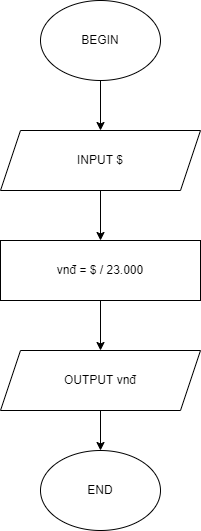

The diagram above was exported from draw.io. Its source (the exported page's mxGraphModel, read from the mxfile embedded in the PNG):
<mxGraphModel dx="1038" dy="579" grid="1" gridSize="10" guides="1" tooltips="1" connect="1" arrows="1" fold="1" page="1" pageScale="1" pageWidth="827" pageHeight="1169" math="0" shadow="0">
  <root>
    <mxCell id="WIyWlLk6GJQsqaUBKTNV-0" />
    <mxCell id="WIyWlLk6GJQsqaUBKTNV-1" parent="WIyWlLk6GJQsqaUBKTNV-0" />
    <mxCell id="csZawhUJFDGnt3izrcA3-14" value="BEGIN" style="ellipse;whiteSpace=wrap;html=1;" vertex="1" parent="WIyWlLk6GJQsqaUBKTNV-1">
      <mxGeometry x="240" y="110" width="120" height="80" as="geometry" />
    </mxCell>
    <mxCell id="csZawhUJFDGnt3izrcA3-16" value="INPUT $" style="shape=parallelogram;perimeter=parallelogramPerimeter;whiteSpace=wrap;html=1;fixedSize=1;" vertex="1" parent="WIyWlLk6GJQsqaUBKTNV-1">
      <mxGeometry x="200" y="240" width="200" height="60" as="geometry" />
    </mxCell>
    <mxCell id="csZawhUJFDGnt3izrcA3-25" value="" style="endArrow=classic;html=1;rounded=0;exitX=0.5;exitY=1;exitDx=0;exitDy=0;entryX=0.5;entryY=0;entryDx=0;entryDy=0;" edge="1" parent="WIyWlLk6GJQsqaUBKTNV-1" source="csZawhUJFDGnt3izrcA3-14" target="csZawhUJFDGnt3izrcA3-16">
      <mxGeometry width="50" height="50" relative="1" as="geometry">
        <mxPoint x="290" y="230" as="sourcePoint" />
        <mxPoint x="340" y="180" as="targetPoint" />
      </mxGeometry>
    </mxCell>
    <mxCell id="csZawhUJFDGnt3izrcA3-26" value="" style="endArrow=classic;html=1;rounded=0;entryX=0.5;entryY=0;entryDx=0;entryDy=0;" edge="1" parent="WIyWlLk6GJQsqaUBKTNV-1">
      <mxGeometry width="50" height="50" relative="1" as="geometry">
        <mxPoint x="300" y="300" as="sourcePoint" />
        <mxPoint x="300" y="350" as="targetPoint" />
      </mxGeometry>
    </mxCell>
    <mxCell id="csZawhUJFDGnt3izrcA3-27" value="" style="endArrow=classic;html=1;rounded=0;" edge="1" parent="WIyWlLk6GJQsqaUBKTNV-1">
      <mxGeometry width="50" height="50" relative="1" as="geometry">
        <mxPoint x="300" y="410" as="sourcePoint" />
        <mxPoint x="300" y="400" as="targetPoint" />
      </mxGeometry>
    </mxCell>
    <mxCell id="csZawhUJFDGnt3izrcA3-30" value="vnđ = $ / 23.000" style="rounded=0;whiteSpace=wrap;html=1;" vertex="1" parent="WIyWlLk6GJQsqaUBKTNV-1">
      <mxGeometry x="200" y="350" width="200" height="60" as="geometry" />
    </mxCell>
    <mxCell id="csZawhUJFDGnt3izrcA3-32" value="" style="endArrow=classic;html=1;rounded=0;" edge="1" parent="WIyWlLk6GJQsqaUBKTNV-1">
      <mxGeometry width="50" height="50" relative="1" as="geometry">
        <mxPoint x="300" y="410" as="sourcePoint" />
        <mxPoint x="300" y="460" as="targetPoint" />
      </mxGeometry>
    </mxCell>
    <mxCell id="csZawhUJFDGnt3izrcA3-33" value="OUTPUT vnđ" style="shape=parallelogram;perimeter=parallelogramPerimeter;whiteSpace=wrap;html=1;fixedSize=1;" vertex="1" parent="WIyWlLk6GJQsqaUBKTNV-1">
      <mxGeometry x="200" y="460" width="200" height="60" as="geometry" />
    </mxCell>
    <mxCell id="csZawhUJFDGnt3izrcA3-34" value="" style="endArrow=classic;html=1;rounded=0;" edge="1" parent="WIyWlLk6GJQsqaUBKTNV-1" target="csZawhUJFDGnt3izrcA3-35">
      <mxGeometry width="50" height="50" relative="1" as="geometry">
        <mxPoint x="300" y="520" as="sourcePoint" />
        <mxPoint x="300" y="560" as="targetPoint" />
      </mxGeometry>
    </mxCell>
    <mxCell id="csZawhUJFDGnt3izrcA3-35" value="END" style="ellipse;whiteSpace=wrap;html=1;" vertex="1" parent="WIyWlLk6GJQsqaUBKTNV-1">
      <mxGeometry x="240" y="560" width="120" height="80" as="geometry" />
    </mxCell>
  </root>
</mxGraphModel>